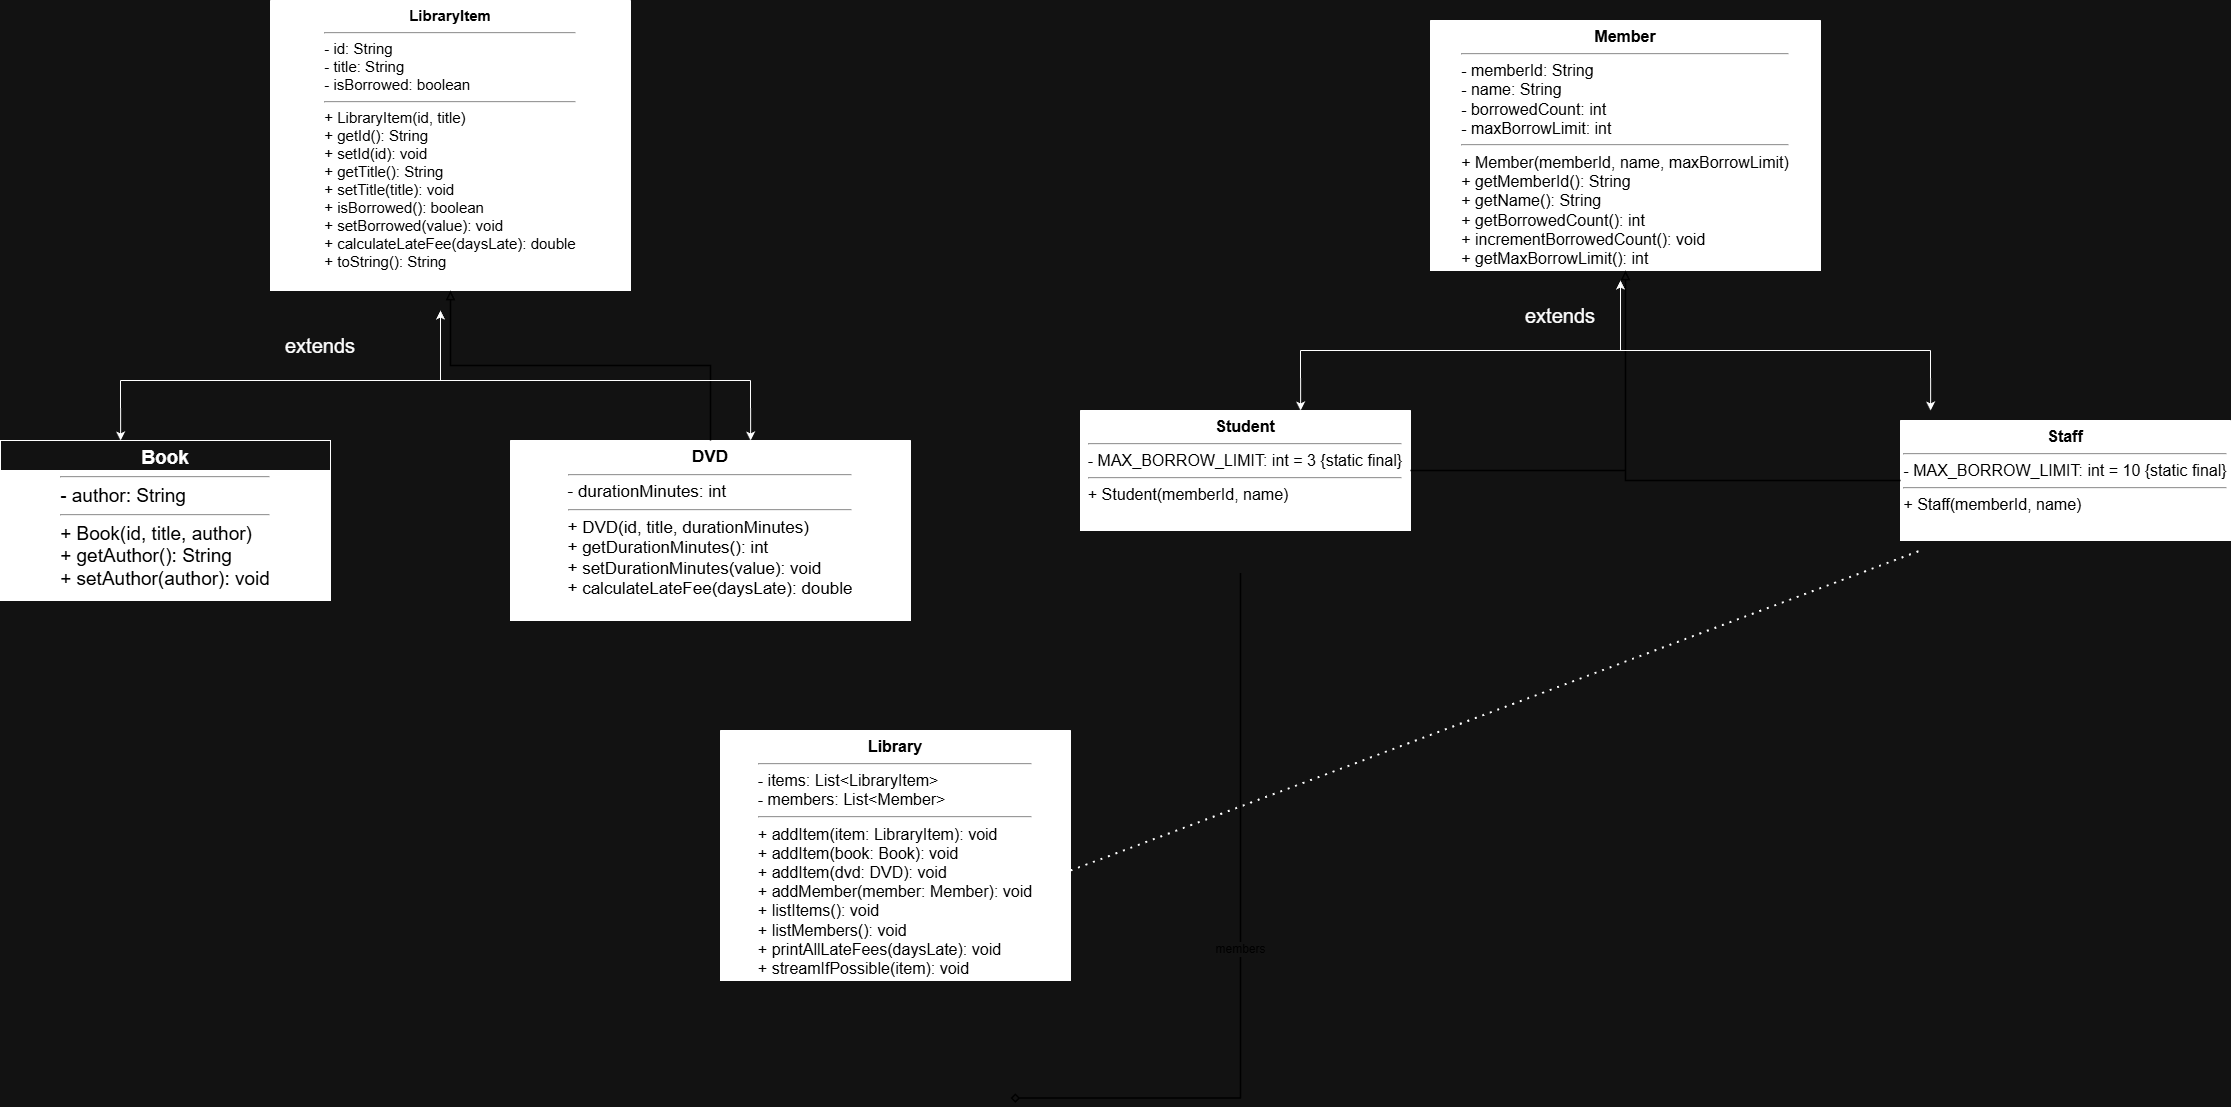

The diagram above was exported from draw.io. Its source (the exported page's mxGraphModel, read from the mxfile embedded in the PNG):
<mxGraphModel dx="1737" dy="2043" grid="1" gridSize="10" guides="1" tooltips="1" connect="1" arrows="1" fold="1" page="1" pageScale="1" pageWidth="1600" pageHeight="1000" math="0" shadow="0">
  <root>
    <mxCell id="0" />
    <mxCell id="1" parent="0" />
    <mxCell id="LibraryItem" parent="1" style="swimlane;html=1;startSize=0;horizontal=1;whiteSpace=wrap;rounded=0;swimlaneFillColor=#FFFFFF;fontSize=13;fontStyle=0;align=center;verticalAlign=top;collapsible=0;" value="&lt;b&gt;&lt;font style=&quot;color: rgb(0, 0, 0); font-size: 15px;&quot;&gt;LibraryItem&lt;/font&gt;&lt;/b&gt;&lt;hr&gt;&lt;div align=&quot;left&quot;&gt;&lt;font style=&quot;color: rgb(0, 0, 0); font-size: 15px;&quot;&gt;- id: String&lt;br&gt;- title: String&lt;br&gt;- isBorrowed: boolean&lt;/font&gt;&lt;hr&gt;&lt;font style=&quot;color: rgb(0, 0, 0); font-size: 15px;&quot;&gt;+ LibraryItem(id, title)&lt;br&gt;+ getId(): String&lt;br&gt;+ setId(id): void&lt;br&gt;+ getTitle(): String&lt;br&gt;+ setTitle(title): void&lt;br&gt;+ isBorrowed(): boolean&lt;br&gt;+ setBorrowed(value): void&lt;br&gt;+ calculateLateFee(daysLate): double&lt;br&gt;+ toString(): String&lt;/font&gt;&lt;/div&gt;" vertex="1">
      <mxGeometry height="290" width="360" x="340" y="-20" as="geometry" />
    </mxCell>
    <mxCell id="Book" parent="1" style="swimlane;html=1;startSize=30;horizontal=1;whiteSpace=wrap;rounded=0;swimlaneFillColor=#FFFFFF;fontSize=13;fontStyle=0;align=center;verticalAlign=top;collapsible=0;" value="&lt;b&gt;&lt;font style=&quot;font-size: 19px; color: rgb(255, 255, 255);&quot;&gt;Book&lt;/font&gt;&lt;/b&gt;&lt;hr&gt;&lt;div align=&quot;left&quot;&gt;&lt;font style=&quot;color: rgb(0, 0, 0); font-size: 19px;&quot;&gt;- author: String&lt;/font&gt;&lt;hr&gt;&lt;font style=&quot;color: rgb(0, 0, 0); font-size: 19px;&quot;&gt;+ Book(id, title, author)&lt;br&gt;+ getAuthor(): String&lt;br&gt;+ setAuthor(author): void&lt;/font&gt;&lt;/div&gt;" vertex="1">
      <mxGeometry height="160" width="330" x="70" y="420" as="geometry" />
    </mxCell>
    <mxCell id="DVD" parent="1" style="swimlane;html=1;startSize=0;horizontal=1;whiteSpace=wrap;rounded=0;swimlaneFillColor=#FFFFFF;fontSize=13;fontStyle=0;align=center;verticalAlign=top;collapsible=0;" value="&lt;b&gt;&lt;font style=&quot;color: rgb(0, 0, 0); font-size: 17px;&quot;&gt;DVD&lt;/font&gt;&lt;/b&gt;&lt;hr&gt;&lt;div align=&quot;left&quot;&gt;&lt;font style=&quot;color: rgb(0, 0, 0); font-size: 17px;&quot;&gt;- durationMinutes: int&lt;/font&gt;&lt;hr&gt;&lt;font style=&quot;color: rgb(0, 0, 0); font-size: 17px;&quot;&gt;+ DVD(id, title, durationMinutes)&lt;br&gt;+ getDurationMinutes(): int&lt;br&gt;+ setDurationMinutes(value): void&lt;br&gt;+ calculateLateFee(daysLate): double&lt;/font&gt;&lt;/div&gt;" vertex="1">
      <mxGeometry height="180" width="400" x="580" y="420" as="geometry" />
    </mxCell>
    <mxCell id="Member" parent="1" style="swimlane;html=1;startSize=0;horizontal=1;whiteSpace=wrap;rounded=0;swimlaneFillColor=#FFFFFF;fontSize=13;fontStyle=0;align=center;verticalAlign=top;collapsible=0;" value="&lt;b&gt;&lt;font style=&quot;color: rgb(0, 0, 0); font-size: 16px;&quot;&gt;Member&lt;/font&gt;&lt;/b&gt;&lt;hr&gt;&lt;div align=&quot;left&quot;&gt;&lt;font style=&quot;color: rgb(0, 0, 0); font-size: 16px;&quot;&gt;- memberId: String&lt;br&gt;- name: String&lt;br&gt;- borrowedCount: int&lt;br&gt;- maxBorrowLimit: int&lt;/font&gt;&lt;hr&gt;&lt;font style=&quot;color: rgb(0, 0, 0); font-size: 16px;&quot;&gt;+ Member(memberId, name, maxBorrowLimit)&lt;br&gt;+ getMemberId(): String&lt;br&gt;+ getName(): String&lt;br&gt;+ getBorrowedCount(): int&lt;br&gt;+ incrementBorrowedCount(): void&lt;br&gt;+ getMaxBorrowLimit(): int&lt;/font&gt;&lt;/div&gt;" vertex="1">
      <mxGeometry height="250" width="390" x="1500" as="geometry" />
    </mxCell>
    <mxCell id="Student" parent="1" style="swimlane;html=1;startSize=0;horizontal=1;whiteSpace=wrap;rounded=0;swimlaneFillColor=#FFFFFF;fontSize=13;fontStyle=0;align=center;verticalAlign=top;collapsible=0;" value="&lt;b&gt;&lt;font style=&quot;color: rgb(0, 0, 0); font-size: 16px;&quot;&gt;Student&lt;/font&gt;&lt;/b&gt;&lt;hr&gt;&lt;div align=&quot;left&quot;&gt;&lt;font style=&quot;color: rgb(0, 0, 0); font-size: 16px;&quot;&gt;- MAX_BORROW_LIMIT: int = 3 {static final}&lt;/font&gt;&lt;hr&gt;&lt;font style=&quot;color: rgb(0, 0, 0); font-size: 16px;&quot;&gt;+ Student(memberId, name)&lt;/font&gt;&lt;/div&gt;" vertex="1">
      <mxGeometry height="120" width="330" x="1150" y="390" as="geometry" />
    </mxCell>
    <mxCell id="Staff" parent="1" style="swimlane;html=1;startSize=0;horizontal=1;whiteSpace=wrap;rounded=0;swimlaneFillColor=#FFFFFF;fontSize=13;fontStyle=0;align=center;verticalAlign=top;collapsible=0;" value="&lt;b&gt;&lt;font style=&quot;color: rgb(0, 0, 0); font-size: 16px;&quot;&gt;Staff&lt;/font&gt;&lt;/b&gt;&lt;hr&gt;&lt;div align=&quot;left&quot;&gt;&lt;font style=&quot;color: rgb(0, 0, 0); font-size: 16px;&quot;&gt;- MAX_BORROW_LIMIT: int = 10 {static final}&lt;/font&gt;&lt;hr&gt;&lt;font style=&quot;color: rgb(0, 0, 0); font-size: 16px;&quot;&gt;+ Staff(memberId, name)&lt;/font&gt;&lt;/div&gt;" vertex="1">
      <mxGeometry height="120" width="330" x="1970" y="400" as="geometry" />
    </mxCell>
    <mxCell id="Library" parent="1" style="swimlane;html=1;startSize=0;horizontal=1;whiteSpace=wrap;rounded=0;swimlaneFillColor=#FFFFFF;fontSize=13;fontStyle=0;align=center;verticalAlign=top;collapsible=0;" value="&lt;b&gt;&lt;font style=&quot;font-size: 16px; color: rgb(0, 0, 0);&quot;&gt;Library&lt;/font&gt;&lt;/b&gt;&lt;hr&gt;&lt;div align=&quot;left&quot;&gt;&lt;font style=&quot;font-size: 16px; color: rgb(0, 0, 0);&quot;&gt;- items: List&amp;lt;LibraryItem&amp;gt;&lt;br&gt;- members: List&amp;lt;Member&amp;gt;&lt;/font&gt;&lt;hr&gt;&lt;font style=&quot;font-size: 16px; color: rgb(0, 0, 0);&quot;&gt;+ addItem(item: LibraryItem): void&lt;br&gt;+ addItem(book: Book): void&lt;br&gt;+ addItem(dvd: DVD): void&lt;br&gt;+ addMember(member: Member): void&lt;br&gt;+ listItems(): void&lt;br&gt;+ listMembers(): void&lt;br&gt;+ printAllLateFees(daysLate): void&lt;br&gt;+ streamIfPossible(item): void&lt;/font&gt;&lt;/div&gt;" vertex="1">
      <mxGeometry height="250" width="350" x="790" y="710" as="geometry" />
    </mxCell>
    <mxCell id="e2" edge="1" parent="1" source="DVD" style="edgeStyle=orthogonalEdgeStyle;rounded=0;html=1;strokeColor=#000000;strokeWidth=1.5;endArrow=block;endFill=0;" target="LibraryItem" value="">
      <mxGeometry relative="1" as="geometry" />
    </mxCell>
    <mxCell id="e3" edge="1" parent="1" source="Student" style="edgeStyle=orthogonalEdgeStyle;rounded=0;html=1;strokeColor=#000000;strokeWidth=1.5;endArrow=block;endFill=0;" target="Member" value="">
      <mxGeometry relative="1" as="geometry" />
    </mxCell>
    <mxCell id="e4" edge="1" parent="1" source="Staff" style="edgeStyle=orthogonalEdgeStyle;rounded=0;html=1;strokeColor=#000000;strokeWidth=1.5;endArrow=block;endFill=0;" target="Member" value="">
      <mxGeometry relative="1" as="geometry" />
    </mxCell>
    <mxCell id="e6" edge="1" parent="1" style="edgeStyle=orthogonalEdgeStyle;rounded=0;html=1;strokeColor=#000000;strokeWidth=1.5;startArrow=diamond;startFill=0;endArrow=none;fontColor=#000000;fontSize=12;" value="members">
      <mxGeometry relative="1" as="geometry">
        <Array as="points">
          <mxPoint x="1310" y="1077.47" />
        </Array>
        <mxPoint x="1080" y="1077.528823529412" as="sourcePoint" />
        <mxPoint x="1310" y="552.47" as="targetPoint" />
      </mxGeometry>
    </mxCell>
    <mxCell id="jeWUAaIk14hFrlO3yCgy-3" edge="1" parent="1" style="endArrow=none;html=1;rounded=0;" value="">
      <mxGeometry height="50" relative="1" width="50" as="geometry">
        <mxPoint x="190" y="360" as="sourcePoint" />
        <mxPoint x="820" y="360" as="targetPoint" />
      </mxGeometry>
    </mxCell>
    <mxCell id="jeWUAaIk14hFrlO3yCgy-4" edge="1" parent="1" style="endArrow=classic;html=1;rounded=0;" value="">
      <mxGeometry height="50" relative="1" width="50" as="geometry">
        <mxPoint x="190" y="360" as="sourcePoint" />
        <mxPoint x="190.13" y="420" as="targetPoint" />
      </mxGeometry>
    </mxCell>
    <mxCell id="jeWUAaIk14hFrlO3yCgy-5" edge="1" parent="1" style="endArrow=classic;html=1;rounded=0;" value="">
      <mxGeometry height="50" relative="1" width="50" as="geometry">
        <mxPoint x="820" y="360" as="sourcePoint" />
        <mxPoint x="820.13" y="420" as="targetPoint" />
      </mxGeometry>
    </mxCell>
    <mxCell id="jeWUAaIk14hFrlO3yCgy-6" edge="1" parent="1" style="endArrow=classic;html=1;rounded=0;" value="">
      <mxGeometry height="50" relative="1" width="50" as="geometry">
        <mxPoint x="510" y="360" as="sourcePoint" />
        <mxPoint x="510" y="290" as="targetPoint" />
      </mxGeometry>
    </mxCell>
    <mxCell id="jeWUAaIk14hFrlO3yCgy-7" edge="1" parent="1" style="endArrow=none;html=1;rounded=0;" value="">
      <mxGeometry height="50" relative="1" width="50" as="geometry">
        <mxPoint x="1370" y="330" as="sourcePoint" />
        <mxPoint x="2000" y="330" as="targetPoint" />
      </mxGeometry>
    </mxCell>
    <mxCell id="jeWUAaIk14hFrlO3yCgy-8" edge="1" parent="1" style="endArrow=classic;html=1;rounded=0;" value="">
      <mxGeometry height="50" relative="1" width="50" as="geometry">
        <mxPoint x="1370" y="330" as="sourcePoint" />
        <mxPoint x="1370.13" y="390" as="targetPoint" />
      </mxGeometry>
    </mxCell>
    <mxCell id="jeWUAaIk14hFrlO3yCgy-9" edge="1" parent="1" style="endArrow=classic;html=1;rounded=0;" value="">
      <mxGeometry height="50" relative="1" width="50" as="geometry">
        <mxPoint x="2000" y="330" as="sourcePoint" />
        <mxPoint x="2000.13" y="390" as="targetPoint" />
      </mxGeometry>
    </mxCell>
    <mxCell id="jeWUAaIk14hFrlO3yCgy-10" edge="1" parent="1" style="endArrow=classic;html=1;rounded=0;" value="">
      <mxGeometry height="50" relative="1" width="50" as="geometry">
        <mxPoint x="1690" y="330" as="sourcePoint" />
        <mxPoint x="1690" y="260" as="targetPoint" />
      </mxGeometry>
    </mxCell>
    <mxCell id="jeWUAaIk14hFrlO3yCgy-11" edge="1" parent="1" style="endArrow=none;dashed=1;html=1;dashPattern=1 3;strokeWidth=2;rounded=0;" value="">
      <mxGeometry height="50" relative="1" width="50" as="geometry">
        <mxPoint x="1140" y="850" as="sourcePoint" />
        <mxPoint x="1990" y="530" as="targetPoint" />
      </mxGeometry>
    </mxCell>
    <mxCell id="jeWUAaIk14hFrlO3yCgy-12" parent="1" style="text;html=1;whiteSpace=wrap;strokeColor=none;fillColor=none;align=center;verticalAlign=middle;rounded=0;" value="&lt;font style=&quot;font-size: 20px;&quot;&gt;extends&lt;/font&gt;" vertex="1">
      <mxGeometry height="30" width="60" x="360" y="310" as="geometry" />
    </mxCell>
    <mxCell id="jeWUAaIk14hFrlO3yCgy-13" parent="1" style="text;html=1;whiteSpace=wrap;strokeColor=none;fillColor=none;align=center;verticalAlign=middle;rounded=0;" value="&lt;font style=&quot;font-size: 20px;&quot;&gt;extends&lt;/font&gt;" vertex="1">
      <mxGeometry height="30" width="60" x="1600" y="280" as="geometry" />
    </mxCell>
  </root>
</mxGraphModel>